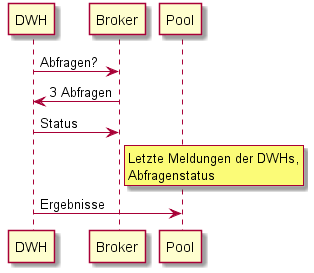

The diagram above was rendered by PlantUML. Its source (embedded in the PNG):
@startuml
participant "DWH" as D
participant "Broker" as B

D -> B: Abfragen?
B -> D: 3 Abfragen
D -> B: Status
rnote right of B: Letzte Meldungen der DWHs,\nAbfragenstatus

participant "Pool" as P
D -> P: Ergebnisse

@enduml